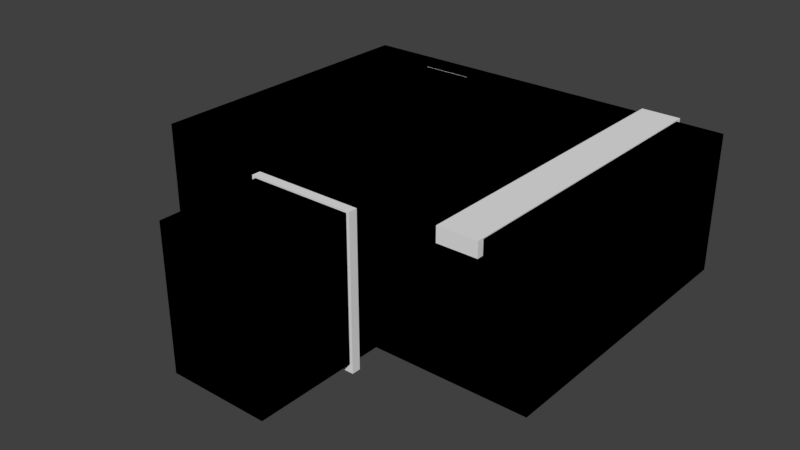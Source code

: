 # Source: Robo_Room_Blender_file.blend  (saved by Blender 2.79.0; exported with 4.5.12 LTS)
import bpy
from mathutils import Matrix  # noqa: F401  (used for matrix-valued properties, if any)

bpy.ops.wm.read_factory_settings(use_empty=True)
scene = bpy.context.scene
scene.name = 'Scene'

# ---- collections
col_collection_1 = bpy.data.collections.new('Collection 1'); scene.collection.children.link(col_collection_1)

# ---- materials (node trees are filled in below, after node groups)
mat_material = bpy.data.materials.new('Material')
mat_material.alpha_threshold = 0.0
mat_material.use_transparent_shadow = False
mat_material.roughness = 0.5
mat_material.line_color = (0.0, 0.0, 0.0, 1.0)

# ---- material node trees

# ---- world
world_world = bpy.data.worlds.new('World'); scene.world = world_world
world_world.color = (0.05088, 0.05088, 0.05088)
world_world.use_sun_shadow = False
world_world.sun_shadow_jitter_overblur = 0.0
world_world.cycles.sampling_method = 'MANUAL'

# ---- meshes
me_cube_011 = bpy.data.meshes.new('Cube.011')
me_cube_011.from_pydata([(10.34, 7.675, -3.173), (10.34, -7.675, -3.173), (-9.985, -7.675, -3.173), (-9.985, 7.675, -3.173), (2.558, 7.675, -3.173), (-2.558, 7.675, -3.173), (2.558, -7.675, -3.173), (-2.558, -7.675, -3.173), (2.558, -14.46, -3.173), (-2.558, -14.46, -3.173), (10.34, 7.675, 3.936), (10.34, -7.675, 3.936), (-9.985, -7.675, 3.936), (-9.985, 7.675, 3.936), (2.558, 7.675, 3.936), (-2.558, 7.675, 3.936), (2.558, -7.675, 3.936), (-2.558, -7.675, 3.936), (2.558, -14.46, 3.936), (-2.558, -14.46, 3.936)], [], [(5, 7, 2, 3), (15, 5, 3, 13), (7, 17, 12, 2), (0, 10, 11, 1), (2, 12, 13, 3), (8, 18, 19, 9), (1, 11, 16, 6), (0, 1, 6, 4), (4, 6, 7, 5), (16, 18, 8, 6), (6, 8, 9, 7), (7, 9, 19, 17), (10, 0, 4, 14), (11, 10, 14, 16), (18, 16, 17, 19), (13, 12, 17, 15), (14, 15, 17, 16)])
me_cube_011.materials.append(mat_material)
me_cube_011.use_remesh_preserve_volume = False
me_cube_011.use_remesh_preserve_attributes = False
me_cube_011.use_mirror_vertex_groups = False
me_cube_011.update()
me_cube_010 = bpy.data.meshes.new('Cube.010')
me_cube_010.from_pydata([(-1.143, -0.05201, 1.166), (-1.733, -0.05201, 0.4543), (-1.733, 0.05201, 0.4543), (-1.143, 0.05201, 1.166), (1.143, -0.05201, -1.166), (1.733, -0.05201, -0.4543), (1.733, 0.05201, -0.4543), (1.143, 0.05201, -1.166), (-1.733, -0.05201, -0.8808), (-1.496, -0.05201, -1.166), (-1.496, 0.05201, -1.166), (-1.733, 0.05201, -0.8808), (1.733, -0.05201, 0.8808), (1.496, -0.05201, 1.166), (1.496, 0.05201, 1.166), (1.733, 0.05201, 0.8808), (-0.9989, -0.05201, 1.019), (-1.514, -0.05201, 0.3969), (0.9989, -0.05201, -1.019), (1.514, -0.05201, -0.3969), (-1.514, -0.05201, -0.7695), (-1.307, -0.05201, -1.019), (1.514, -0.05201, 0.7695), (1.307, -0.05201, 1.019), (-1.496, 0.05201, 0.3922), (-0.9871, 0.05201, 1.007), (1.496, 0.05201, -0.3922), (0.9871, 0.05201, -1.007), (-1.292, 0.05201, -1.007), (-1.496, 0.05201, -0.7604), (1.292, 0.05201, 1.007), (1.496, 0.05201, 0.7604), (1.508, -0.01734, -0.3953), (1.502, 0.01734, -0.3938), (1.508, -0.01734, 0.7665), (1.502, 0.01734, 0.7634), (1.302, -0.01734, 1.015), (1.297, 0.01734, 1.011), (0.995, -0.01734, -1.015), (0.9911, 0.01734, -1.011), (-1.302, -0.01734, -1.015), (-1.297, 0.01734, -1.011), (-1.508, -0.01734, -0.7665), (-1.502, 0.01734, -0.7634), (-1.508, -0.01734, 0.3953), (-1.502, 0.01734, 0.3938), (-0.995, -0.01734, 1.015), (-0.9911, 0.01734, 1.011)], [], [(13, 0, 16, 23), (10, 7, 4, 9), (14, 3, 0, 13), (6, 15, 12, 5), (0, 3, 2, 1), (4, 7, 6, 5), (12, 13, 23, 22), (10, 9, 8, 11), (14, 13, 12, 15), (8, 1, 2, 11), (8, 9, 21, 20), (9, 4, 18, 21), (4, 5, 19, 18), (0, 1, 17, 16), (5, 12, 22, 19), (1, 8, 20, 17), (15, 6, 26, 31), (14, 15, 31, 30), (10, 11, 29, 28), (11, 2, 24, 29), (6, 7, 27, 26), (2, 3, 25, 24), (3, 14, 30, 25), (7, 10, 28, 27), (33, 35, 31, 26), (37, 30, 31, 35), (33, 26, 27, 39), (39, 27, 28, 41), (41, 28, 29, 43), (43, 29, 24, 45), (45, 24, 25, 47), (37, 47, 25, 30), (23, 16, 46, 36), (36, 46, 47, 37), (17, 44, 46, 16), (44, 45, 47, 46), (20, 42, 44, 17), (42, 43, 45, 44), (21, 40, 42, 20), (40, 41, 43, 42), (18, 38, 40, 21), (38, 39, 41, 40), (19, 32, 38, 18), (32, 33, 39, 38), (23, 36, 34, 22), (36, 37, 35, 34), (19, 22, 34, 32), (32, 34, 35, 33), (36, 46, 44, 42, 40, 38, 32, 34), (37, 35, 33, 39, 41, 43, 45, 47)])
me_cube_010.use_remesh_preserve_volume = False
me_cube_010.use_remesh_preserve_attributes = False
me_cube_010.use_mirror_vertex_groups = False
me_cube_010.update()
me_cube_009 = bpy.data.meshes.new('Cube.009')
me_cube_009.from_pydata([(-1.0, -3.177, -1.0), (-1.0, -3.177, 1.0), (-1.0, 3.177, -1.0), (-1.0, 3.177, 1.0), (1.0, -3.177, -1.0), (1.0, -3.177, 1.0), (1.0, 3.177, -1.0), (1.0, 3.177, 1.0), (-1.514, -3.555, 1.285), (-1.514, 3.555, 1.285), (1.514, 3.555, 1.285), (1.514, -3.555, 1.285), (-1.514, -3.555, 1.596), (-1.514, 3.555, 1.596), (1.514, 3.555, 1.596), (1.514, -3.555, 1.596)], [], [(0, 1, 3, 2), (2, 3, 7, 6), (6, 7, 5, 4), (4, 5, 1, 0), (3, 1, 8, 9), (8, 11, 15, 12), (1, 5, 11, 8), (7, 3, 9, 10), (5, 7, 10, 11), (14, 13, 12, 15), (10, 9, 13, 14), (11, 10, 14, 15), (9, 8, 12, 13)])
me_cube_009.use_remesh_preserve_volume = False
me_cube_009.use_remesh_preserve_attributes = False
me_cube_009.use_mirror_vertex_groups = False
me_cube_009.update()
me_cube_008 = bpy.data.meshes.new('Cube.008')
me_cube_008.from_pydata([(-1.0, -8.025, -0.3839), (-1.0, -8.025, 0.3839), (-1.0, 8.025, -0.3839), (-1.0, 8.025, 0.3839), (1.0, -8.025, -0.3839), (1.0, -8.025, 0.3839), (1.0, 8.025, -0.3839), (1.0, 8.025, 0.3839)], [], [(0, 1, 3, 2), (2, 3, 7, 6), (6, 7, 5, 4), (4, 5, 1, 0), (2, 6, 4, 0), (7, 3, 1, 5)])
me_cube_008.use_remesh_preserve_volume = False
me_cube_008.use_remesh_preserve_attributes = False
me_cube_008.use_mirror_vertex_groups = False
me_cube_008.update()
me_cube_007 = bpy.data.meshes.new('Cube.007')
me_cube_007.from_pydata([(-1.397, -0.0364, 1.474), (-2.117, -0.0364, 0.5742), (-2.117, 0.0364, 0.5742), (-1.397, 0.0364, 1.474), (1.397, -0.0364, -1.474), (2.117, -0.0364, -0.5742), (2.117, 0.0364, -0.5742), (1.397, 0.0364, -1.474), (-2.117, -0.0364, -1.113), (-1.828, -0.0364, -1.474), (-1.828, 0.0364, -1.474), (-2.117, 0.0364, -1.113), (2.117, -0.0364, 1.113), (1.828, -0.0364, 1.474), (1.828, 0.0364, 1.474), (2.117, 0.0364, 1.113), (-1.221, -0.0364, 1.288), (-1.849, -0.0364, 0.5017), (1.221, -0.0364, -1.288), (1.849, -0.0364, -0.5017), (-1.849, -0.0364, -0.9727), (-1.597, -0.0364, -1.288), (1.849, -0.0364, 0.9727), (1.597, -0.0364, 1.288), (-1.828, 0.0364, 0.4958), (-1.206, 0.0364, 1.273), (1.828, 0.0364, -0.4958), (1.206, 0.0364, -1.273), (-1.579, 0.0364, -1.273), (-1.828, 0.0364, -0.9612), (1.579, 0.0364, 1.273), (1.828, 0.0364, 0.9612), (1.842, -0.01213, -0.4997), (1.835, 0.01213, -0.4978), (1.842, -0.01213, 0.9689), (1.835, 0.01213, 0.9651), (1.591, -0.01213, 1.283), (1.585, 0.01213, 1.278), (1.216, -0.01213, -1.283), (1.211, 0.01213, -1.278), (-1.591, -0.01213, -1.283), (-1.585, 0.01213, -1.278), (-1.842, -0.01213, -0.9689), (-1.835, 0.01213, -0.9651), (-1.842, -0.01213, 0.4997), (-1.835, 0.01213, 0.4978), (-1.216, -0.01213, 1.283), (-1.211, 0.01213, 1.278)], [], [(13, 0, 16, 23), (10, 7, 4, 9), (14, 3, 0, 13), (6, 15, 12, 5), (0, 3, 2, 1), (4, 7, 6, 5), (12, 13, 23, 22), (10, 9, 8, 11), (14, 13, 12, 15), (8, 1, 2, 11), (8, 9, 21, 20), (9, 4, 18, 21), (4, 5, 19, 18), (0, 1, 17, 16), (5, 12, 22, 19), (1, 8, 20, 17), (15, 6, 26, 31), (14, 15, 31, 30), (10, 11, 29, 28), (11, 2, 24, 29), (6, 7, 27, 26), (2, 3, 25, 24), (3, 14, 30, 25), (7, 10, 28, 27), (33, 35, 31, 26), (37, 30, 31, 35), (33, 26, 27, 39), (39, 27, 28, 41), (41, 28, 29, 43), (43, 29, 24, 45), (45, 24, 25, 47), (37, 47, 25, 30), (23, 16, 46, 36), (36, 46, 47, 37), (17, 44, 46, 16), (44, 45, 47, 46), (20, 42, 44, 17), (42, 43, 45, 44), (21, 40, 42, 20), (40, 41, 43, 42), (18, 38, 40, 21), (38, 39, 41, 40), (19, 32, 38, 18), (32, 33, 39, 38), (23, 36, 34, 22), (36, 37, 35, 34), (19, 22, 34, 32), (32, 34, 35, 33), (36, 46, 44, 42, 40, 38, 32, 34), (37, 35, 33, 39, 41, 43, 45, 47)])
me_cube_007.use_remesh_preserve_volume = False
me_cube_007.use_remesh_preserve_attributes = False
me_cube_007.use_mirror_vertex_groups = False
me_cube_007.update()
me_cube_006 = bpy.data.meshes.new('Cube.006')
me_cube_006.from_pydata([(-1.397, -0.0364, 1.474), (-2.117, -0.0364, 0.5742), (-2.117, 0.0364, 0.5742), (-1.397, 0.0364, 1.474), (1.397, -0.0364, -1.474), (2.117, -0.0364, -0.5742), (2.117, 0.0364, -0.5742), (1.397, 0.0364, -1.474), (-2.117, -0.0364, -1.113), (-1.828, -0.0364, -1.474), (-1.828, 0.0364, -1.474), (-2.117, 0.0364, -1.113), (2.117, -0.0364, 1.113), (1.828, -0.0364, 1.474), (1.828, 0.0364, 1.474), (2.117, 0.0364, 1.113), (-1.221, -0.0364, 1.288), (-1.849, -0.0364, 0.5017), (1.221, -0.0364, -1.288), (1.849, -0.0364, -0.5017), (-1.849, -0.0364, -0.9727), (-1.597, -0.0364, -1.288), (1.849, -0.0364, 0.9727), (1.597, -0.0364, 1.288), (-1.828, 0.0364, 0.4958), (-1.206, 0.0364, 1.273), (1.828, 0.0364, -0.4958), (1.206, 0.0364, -1.273), (-1.579, 0.0364, -1.273), (-1.828, 0.0364, -0.9612), (1.579, 0.0364, 1.273), (1.828, 0.0364, 0.9612), (1.842, -0.01213, -0.4997), (1.835, 0.01213, -0.4978), (1.842, -0.01213, 0.9689), (1.835, 0.01213, 0.9651), (1.591, -0.01213, 1.283), (1.585, 0.01213, 1.278), (1.216, -0.01213, -1.283), (1.211, 0.01213, -1.278), (-1.591, -0.01213, -1.283), (-1.585, 0.01213, -1.278), (-1.842, -0.01213, -0.9689), (-1.835, 0.01213, -0.9651), (-1.842, -0.01213, 0.4997), (-1.835, 0.01213, 0.4978), (-1.216, -0.01213, 1.283), (-1.211, 0.01213, 1.278)], [], [(13, 0, 16, 23), (10, 7, 4, 9), (14, 3, 0, 13), (6, 15, 12, 5), (0, 3, 2, 1), (4, 7, 6, 5), (12, 13, 23, 22), (10, 9, 8, 11), (14, 13, 12, 15), (8, 1, 2, 11), (8, 9, 21, 20), (9, 4, 18, 21), (4, 5, 19, 18), (0, 1, 17, 16), (5, 12, 22, 19), (1, 8, 20, 17), (15, 6, 26, 31), (14, 15, 31, 30), (10, 11, 29, 28), (11, 2, 24, 29), (6, 7, 27, 26), (2, 3, 25, 24), (3, 14, 30, 25), (7, 10, 28, 27), (33, 35, 31, 26), (37, 30, 31, 35), (33, 26, 27, 39), (39, 27, 28, 41), (41, 28, 29, 43), (43, 29, 24, 45), (45, 24, 25, 47), (37, 47, 25, 30), (23, 16, 46, 36), (36, 46, 47, 37), (17, 44, 46, 16), (44, 45, 47, 46), (20, 42, 44, 17), (42, 43, 45, 44), (21, 40, 42, 20), (40, 41, 43, 42), (18, 38, 40, 21), (38, 39, 41, 40), (19, 32, 38, 18), (32, 33, 39, 38), (23, 36, 34, 22), (36, 37, 35, 34), (19, 22, 34, 32), (32, 34, 35, 33), (36, 46, 44, 42, 40, 38, 32, 34), (37, 35, 33, 39, 41, 43, 45, 47)])
me_cube_006.use_remesh_preserve_volume = False
me_cube_006.use_remesh_preserve_attributes = False
me_cube_006.use_mirror_vertex_groups = False
me_cube_006.update()
me_cube_005 = bpy.data.meshes.new('Cube.005')
me_cube_005.from_pydata([(-2.495, -0.05201, 2.106), (-3.78, -0.05201, 0.8204), (-3.78, 0.05201, 0.8204), (-2.495, 0.05201, 2.106), (2.495, -0.05201, -2.106), (3.78, -0.05201, -0.8204), (3.78, 0.05201, -0.8204), (2.495, 0.05201, -2.106), (-3.78, -0.05201, -1.591), (-3.265, -0.05201, -2.106), (-3.265, 0.05201, -2.106), (-3.78, 0.05201, -1.591), (3.78, -0.05201, 1.591), (3.265, -0.05201, 2.106), (3.265, 0.05201, 2.106), (3.78, 0.05201, 1.591), (-2.18, -0.05201, 1.84), (-3.303, -0.05201, 0.7167), (2.18, -0.05201, -1.84), (3.303, -0.05201, -0.7167), (-3.303, -0.05201, -1.39), (-2.852, -0.05201, -1.84), (3.303, -0.05201, 1.39), (2.852, -0.05201, 1.84), (-3.264, 0.05201, 0.7083), (-2.154, 0.05201, 1.818), (3.264, 0.05201, -0.7083), (2.154, 0.05201, -1.818), (-2.819, 0.05201, -1.818), (-3.264, 0.05201, -1.373), (2.819, 0.05201, 1.818), (3.264, 0.05201, 1.373), (3.29, -0.01734, -0.7139), (3.277, 0.01734, -0.7111), (3.29, -0.01734, 1.384), (3.277, 0.01734, 1.379), (2.841, -0.01734, 1.833), (2.83, 0.01734, 1.825), (2.171, -0.01734, -1.833), (2.162, 0.01734, -1.825), (-2.841, -0.01734, -1.833), (-2.83, 0.01734, -1.825), (-3.29, -0.01734, -1.384), (-3.277, 0.01734, -1.379), (-3.29, -0.01734, 0.7139), (-3.277, 0.01734, 0.7111), (-2.171, -0.01734, 1.833), (-2.162, 0.01734, 1.825)], [], [(13, 0, 16, 23), (10, 7, 4, 9), (14, 3, 0, 13), (6, 15, 12, 5), (0, 3, 2, 1), (4, 7, 6, 5), (12, 13, 23, 22), (10, 9, 8, 11), (14, 13, 12, 15), (8, 1, 2, 11), (8, 9, 21, 20), (9, 4, 18, 21), (4, 5, 19, 18), (0, 1, 17, 16), (5, 12, 22, 19), (1, 8, 20, 17), (15, 6, 26, 31), (14, 15, 31, 30), (10, 11, 29, 28), (11, 2, 24, 29), (6, 7, 27, 26), (2, 3, 25, 24), (3, 14, 30, 25), (7, 10, 28, 27), (33, 35, 31, 26), (37, 30, 31, 35), (33, 26, 27, 39), (39, 27, 28, 41), (41, 28, 29, 43), (43, 29, 24, 45), (45, 24, 25, 47), (37, 47, 25, 30), (23, 16, 46, 36), (36, 46, 47, 37), (17, 44, 46, 16), (44, 45, 47, 46), (20, 42, 44, 17), (42, 43, 45, 44), (21, 40, 42, 20), (40, 41, 43, 42), (18, 38, 40, 21), (38, 39, 41, 40), (19, 32, 38, 18), (32, 33, 39, 38), (23, 36, 34, 22), (36, 37, 35, 34), (19, 22, 34, 32), (32, 34, 35, 33), (36, 46, 44, 42, 40, 38, 32, 34), (37, 35, 33, 39, 41, 43, 45, 47)])
me_cube_005.use_remesh_preserve_volume = False
me_cube_005.use_remesh_preserve_attributes = False
me_cube_005.use_mirror_vertex_groups = False
me_cube_005.update()
me_cube_004 = bpy.data.meshes.new('Cube.004')
me_cube_004.from_pydata([(-1.0, -3.678, -1.0), (-1.0, -3.678, 1.0), (-1.0, 3.678, -1.0), (-1.0, 3.678, 1.0), (1.0, -3.678, -1.0), (1.0, -3.678, 1.0), (1.0, 3.678, -1.0), (1.0, 3.678, 1.0), (-1.514, -4.116, 1.285), (-1.514, 4.116, 1.285), (1.514, 4.116, 1.285), (1.514, -4.116, 1.285), (-1.514, -4.116, 1.596), (-1.514, 4.116, 1.596), (1.514, 4.116, 1.596), (1.514, -4.116, 1.596)], [], [(0, 1, 3, 2), (2, 3, 7, 6), (6, 7, 5, 4), (4, 5, 1, 0), (3, 1, 8, 9), (8, 11, 15, 12), (1, 5, 11, 8), (7, 3, 9, 10), (5, 7, 10, 11), (14, 13, 12, 15), (10, 9, 13, 14), (11, 10, 14, 15), (9, 8, 12, 13)])
me_cube_004.use_remesh_preserve_volume = False
me_cube_004.use_remesh_preserve_attributes = False
me_cube_004.use_mirror_vertex_groups = False
me_cube_004.update()
me_cube_002 = bpy.data.meshes.new('Cube.002')
me_cube_002.from_pydata([(-2.734, -0.2245, -4.231), (-2.734, -0.2245, 3.392), (-2.734, 0.2245, -4.231), (-2.734, 0.2245, 3.392), (2.734, -0.2245, -4.231), (2.734, -0.2245, 3.392), (2.734, 0.2245, -4.231), (2.734, 0.2245, 3.392), (-1.131, -0.2245, -3.558), (-1.462, -0.2245, -3.226), (-1.755, -0.2245, -3.713), (-1.462, -0.2245, 1.054), (-1.131, -0.2245, 1.385), (-1.64, -0.2245, 1.664), (1.462, -0.2245, -3.226), (1.131, -0.2245, -3.558), (1.755, -0.2245, -3.713), (1.131, -0.2245, 1.385), (1.462, -0.2245, 1.054), (1.64, -0.2245, 1.664), (-1.462, 0.2245, -3.226), (-1.131, 0.2245, -3.558), (-1.755, 0.2245, -3.713), (-1.131, 0.2245, 1.385), (-1.462, 0.2245, 1.054), (-1.64, 0.2245, 1.664), (1.131, 0.2245, -3.558), (1.462, 0.2245, -3.226), (1.755, 0.2245, -3.713), (1.462, 0.2245, 1.054), (1.131, 0.2245, 1.385), (1.64, 0.2245, 1.664)], [], [(0, 1, 3, 2), (6, 7, 5, 4), (7, 3, 1, 5), (2, 3, 25, 24, 20, 22), (8, 15, 26, 21), (17, 12, 23, 30), (14, 18, 29, 27), (7, 6, 28, 27, 29, 31), (6, 2, 22, 21, 26, 28), (3, 7, 31, 30, 23, 25), (1, 0, 10, 9, 11, 13), (0, 4, 16, 15, 8, 10), (4, 5, 19, 18, 14, 16), (5, 1, 13, 12, 17, 19), (8, 9, 10), (11, 12, 13), (14, 15, 16), (17, 18, 19), (20, 21, 22), (23, 24, 25), (26, 27, 28), (29, 30, 31), (8, 21, 20, 9), (11, 24, 23, 12), (14, 27, 26, 15), (17, 30, 29, 18), (9, 20, 24, 11)])
me_cube_002.use_remesh_preserve_volume = False
me_cube_002.use_remesh_preserve_attributes = False
me_cube_002.use_mirror_vertex_groups = False
me_cube_002.update()
me_cube_001 = bpy.data.meshes.new('Cube.001')
me_cube_001.from_pydata([], [], [])
me_cube_001.use_remesh_preserve_volume = False
me_cube_001.use_remesh_preserve_attributes = False
me_cube_001.use_mirror_vertex_groups = False
me_cube_001.update()
me_cube = bpy.data.meshes.new('Cube')
me_cube.from_pydata([(10.34, 7.675, -3.173), (10.34, -7.675, -3.173), (-9.985, -7.675, -3.173), (-9.985, 7.675, -3.173), (2.558, 7.675, -3.173), (-2.558, 7.675, -3.173), (2.558, -7.675, -3.173), (-2.558, -7.675, -3.173), (2.558, -14.46, -3.173), (-2.558, -14.46, -3.173), (10.34, 7.675, 3.936), (10.34, -7.675, 3.936), (-9.985, -7.675, 3.936), (-9.985, 7.675, 3.936), (2.558, 7.675, 3.936), (-2.558, 7.675, 3.936), (2.558, -7.675, 3.936), (-2.558, -7.675, 3.936), (2.558, -14.46, 3.936), (-2.558, -14.46, 3.936)], [], [(5, 3, 2, 7), (15, 13, 3, 5), (7, 2, 12, 17), (0, 1, 11, 10), (2, 3, 13, 12), (8, 9, 19, 18), (1, 6, 16, 11), (0, 4, 6, 1), (4, 5, 7, 6), (16, 6, 8, 18), (6, 7, 9, 8), (7, 17, 19, 9), (10, 14, 4, 0), (11, 16, 14, 10), (18, 19, 17, 16), (13, 15, 17, 12), (14, 16, 17, 15)])
me_cube.materials.append(mat_material)
me_cube.use_remesh_preserve_volume = False
me_cube.use_remesh_preserve_attributes = False
me_cube.use_mirror_vertex_groups = False
me_cube.update()

# ---- objects
ob_room_001 = bpy.data.objects.new('Room.001', me_cube_011)
ob_screen_003 = bpy.data.objects.new('Screen.003', me_cube_010)
ob_cube_004 = bpy.data.objects.new('Cube.004', me_cube_009)
ob_cube_003 = bpy.data.objects.new('Cube.003', me_cube_008)
ob_screen_002 = bpy.data.objects.new('Screen.002', me_cube_007)
ob_screen_001 = bpy.data.objects.new('Screen.001', me_cube_006)
ob_screen = bpy.data.objects.new('Screen', me_cube_005)
ob_cube_002 = bpy.data.objects.new('Cube.002', me_cube_004)
ob_cube_001 = bpy.data.objects.new('Cube.001', me_cube_002)
ob_cube = bpy.data.objects.new('Cube', me_cube_001)
ob_room = bpy.data.objects.new('Room', me_cube)

# ---- transforms, parenting, visibility, modifiers, constraints
ob_room_001.location = (0.0, 0.0, 3.001)
ob_room_001.lock_rotations_4d = False
ob_room_001.empty_display_type = 'ARROWS'
ob_room_001.lineart.crease_threshold = 0.0
ob_screen_003.location = (-4.735, 6.755, 5.863)
ob_screen_003.rotation_euler = (0.4363, -0.0, 0.0)
ob_screen_003.lineart.crease_threshold = 0.0
ob_cube_004.location = (-6.265, 6.043, 0.3945)
ob_cube_004.rotation_euler = (0.0, -0.0, -1.571)
ob_cube_004.lineart.crease_threshold = 0.0
ob_cube_003.location = (6.968, 0.01457, 6.602)
ob_cube_003.lineart.crease_threshold = 0.0
ob_screen_002.location = (6.827, 4.716, 4.098)
ob_screen_002.rotation_euler = (-3.142, -1.571, 0.0)
ob_screen_002.lineart.crease_threshold = 0.0
ob_screen_001.location = (6.827, 1.623, 4.098)
ob_screen_001.rotation_euler = (-3.142, -1.571, 0.0)
ob_screen_001.lineart.crease_threshold = 0.0
ob_screen.location = (-9.877, -0.666, 4.454)
ob_screen.rotation_euler = (0.0, -0.0, 1.571)
ob_screen.lineart.crease_threshold = 0.0
ob_cube_002.location = (6.739, 3.412, 0.3945)
ob_cube_002.lineart.crease_threshold = 0.0
ob_cube_001.location = (-0.02441, -9.135, 3.636)
ob_cube_001.lineart.crease_threshold = 0.0
ob_cube.location = (0.0, -7.923, 3.591)
ob_cube.lineart.crease_threshold = 0.0
ob_room.location = (0.0, 0.0, 3.001)
ob_room.lock_rotations_4d = False
ob_room.empty_display_type = 'ARROWS'
ob_room.lineart.crease_threshold = 0.0

# ---- collection membership
col_collection_1.objects.link(ob_room_001)
col_collection_1.objects.link(ob_screen_003)
col_collection_1.objects.link(ob_cube_004)
col_collection_1.objects.link(ob_cube_003)
col_collection_1.objects.link(ob_screen_002)
col_collection_1.objects.link(ob_screen_001)
col_collection_1.objects.link(ob_screen)
col_collection_1.objects.link(ob_cube_002)
col_collection_1.objects.link(ob_cube_001)
col_collection_1.objects.link(ob_cube)
col_collection_1.objects.link(ob_room)

# ---- scene / render settings (as saved in the file)
scene.frame_start = 1; scene.frame_end = 250; scene.frame_set(1)
scene.render.engine = 'BLENDER_EEVEE_NEXT'
scene.render.resolution_percentage = 50
scene.render.dither_intensity = 0.0
scene.cycles.use_denoising = False
scene.cycles.samples = 128
scene.cycles.sampling_pattern = 'TABULATED_SOBOL'
scene.cycles.use_adaptive_sampling = False
scene.cycles.use_light_tree = False
scene.cycles.blur_glossy = 0.0
scene.cycles.sample_clamp_indirect = 0.0
scene.view_settings.view_transform = 'Standard'
bpy.context.view_layer.update()

# ---- added for rendering (the .blend has no active camera and no usable light): camera, sun
cam_auto = bpy.data.cameras.new('AutoCamera')
cam_auto.lens = 50.0
cam_auto.sensor_width = 36.0
cam_auto.clip_end = 1000.0
ob_auto_camera = bpy.data.objects.new('AutoCamera', cam_auto)
scene.collection.objects.link(ob_auto_camera)
ob_auto_camera.location = (29.1064, -37.926, 26.3546)
ob_auto_camera.rotation_euler = (1.09748, -7.21219e-08, 0.694738)
scene.camera = ob_auto_camera
light_auto_sun = bpy.data.lights.new('AutoSun', 'SUN')
light_auto_sun.energy = 3.0
light_auto_sun.angle = 0.0523599
ob_auto_sun = bpy.data.objects.new('AutoSun', light_auto_sun)
scene.collection.objects.link(ob_auto_sun)
ob_auto_sun.rotation_euler = (0.872665, 0.174533, 0.523599)
bpy.context.view_layer.update()

